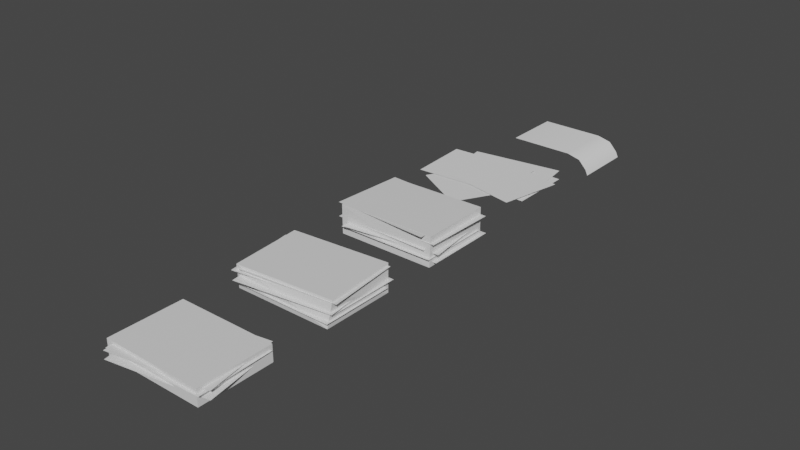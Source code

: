# Source: BasicPaperStack.blend  (saved by Blender 2.81.16; exported with 4.5.12 LTS)
import bpy
from mathutils import Matrix  # noqa: F401  (used for matrix-valued properties, if any)

bpy.ops.wm.read_factory_settings(use_empty=True)
scene = bpy.context.scene
scene.name = 'Scene'

# ---- collections
col_collection = bpy.data.collections.new('Collection'); scene.collection.children.link(col_collection)

# ---- materials (node trees are filled in below, after node groups)
mat_material = bpy.data.materials.new('Material')
mat_material.alpha_threshold = 0.0
mat_material.use_transparent_shadow = False
mat_material.line_color = (0.0, 0.0, 0.0, 1.0)

# ---- material node trees
mat_material.use_nodes = True; mat_material.node_tree.nodes.clear()
_N = mat_material.node_tree.nodes; _L = mat_material.node_tree.links
n0 = _N.new('ShaderNodeOutputMaterial'); n0.name = 'Material Output'; n0.location = (300, 300)
n1 = _N.new('ShaderNodeBsdfPrincipled'); n1.name = 'Principled BSDF'; n1.location = (10, 300)
n1.distribution = 'GGX'
n1.subsurface_method = 'BURLEY'
n1.inputs[2].default_value = 0.4
n1.inputs[3].default_value = 1.45
n1.inputs[27].default_value = (0.0, 0.0, 0.0, 1.0)
n1.inputs[28].default_value = 1.0
_L.new(n1.outputs[0], n0.inputs[0])
n0.is_active_output = True

# ---- world
world_world = bpy.data.worlds.new('World'); scene.world = world_world
world_world.use_nodes = True; world_world.node_tree.nodes.clear()
_N = world_world.node_tree.nodes; _L = world_world.node_tree.links
n0 = _N.new('ShaderNodeOutputWorld'); n0.name = 'World Output'; n0.location = (300, 300)
n1 = _N.new('ShaderNodeBackground'); n1.name = 'Background'; n1.location = (10, 300)
n1.inputs[0].default_value = (0.05088, 0.05088, 0.05088, 1.0)
_L.new(n1.outputs[0], n0.inputs[0])
n0.is_active_output = True
world_world.color = (0.05088, 0.05088, 0.05088)
world_world.use_sun_shadow = False
world_world.sun_shadow_jitter_overblur = 0.0

# ---- meshes
me_cube = bpy.data.meshes.new('Cube')
me_cube.from_pydata([(1.075, 0.7879, 0.1743), (1.075, 0.7879, -0.1743), (1.075, -0.7879, 0.1743), (1.075, -0.7879, -0.1743), (-1.075, 0.7879, 0.1743), (-1.075, 0.7879, -0.1743), (-1.075, -0.7879, 0.1743), (-1.075, -0.7879, -0.1743), (0.9685, 0.902, 0.1184), (1.221, -0.6533, 0.1184), (-1.154, 0.5571, 0.1184), (-0.901, -0.9983, 0.1184), (0.9925, 0.879, -0.02834), (1.245, -0.6764, -0.02834), (-1.13, 0.534, -0.02834), (-0.877, -1.021, -0.02834), (1.111, 0.7459, 0.07684), (1.154, -0.8292, 0.07684), (-1.039, 0.6869, 0.07684), (-0.9953, -0.8883, 0.07684)], [], [(0, 4, 6, 2), (3, 2, 6, 7), (7, 6, 4, 5), (5, 1, 3, 7), (1, 0, 2, 3), (5, 4, 0, 1), (8, 10, 11, 9), (12, 14, 15, 13), (16, 18, 19, 17)])
_uv = me_cube.uv_layers.new(name='UVMap')
_uv.uv.foreach_set('vector', [0.9391, 0.7776, 0.9391, 0.9499, 0.8128, 0.9499, 0.8128, 0.7776, 0.8692, 0.01226, 0.984, 0.01226, 0.984, 0.7203, 0.8692, 0.7203, 0.9835, 0.5299, 0.8687, 0.5299, 0.8687, 0.01105, 0.9835, 0.01105, 0.03083, 0.9677, 0.03083, 0.01884, 0.7262, 0.01884, 0.7262, 0.9677, 0.8687, 0.5299, 0.7539, 0.5299, 0.7539, 0.01105, 0.8687, 0.01105, 0.8692, 0.7203, 0.7544, 0.7203, 0.7544, 0.01226, 0.8692, 0.01226, 0.9391, 0.7776, 0.9391, 0.9499, 0.8128, 0.9499, 0.8128, 0.7776, 0.9391, 0.7776, 0.9391, 0.9499, 0.8128, 0.9499, 0.8128, 0.7776, 0.9391, 0.7776, 0.9391, 0.9499, 0.8128, 0.9499, 0.8128, 0.7776])
me_cube.materials.append(mat_material)
me_cube.use_remesh_preserve_volume = False
me_cube.use_remesh_preserve_attributes = False
me_cube.use_mirror_vertex_groups = False
me_cube.update()
me_cube_001 = bpy.data.meshes.new('Cube.001')
me_cube_001.from_pydata([(1.011, 0.8688, 0.3754), (1.075, 0.7879, -0.1743), (1.133, -0.7022, 0.3754), (1.075, -0.7879, -0.1743), (-1.133, 0.7022, 0.3754), (-1.075, 0.7879, -0.1743), (-1.011, -0.8688, 0.3754), (-1.075, -0.7879, -0.1743), (0.9911, 0.7811, 0.1364), (1.18, -0.7834, 0.1364), (-1.144, 0.5237, 0.1364), (-0.955, -1.041, 0.1364), (1.131, 0.719, -0.02834), (1.135, -0.8568, -0.02834), (-1.019, 0.7144, -0.02834), (-1.016, -0.8613, -0.02834), (1.127, 0.8758, 0.0741), (1.13, -0.6999, 0.0741), (-1.023, 0.8721, 0.0741), (-1.02, -0.7036, 0.0741), (0.8467, 0.9005, 0.2632), (1.06, -0.6607, 0.2632), (-1.284, 0.6089, 0.2632), (-1.07, -0.9523, 0.2632), (1.075, 0.8552, 0.3277), (1.227, -0.7132, 0.3277), (-1.065, 0.6476, 0.3277), (-0.9134, -0.9208, 0.3277)], [], [(0, 4, 6, 2), (3, 2, 6, 7), (7, 6, 4, 5), (5, 1, 3, 7), (1, 0, 2, 3), (5, 4, 0, 1), (8, 10, 11, 9), (12, 14, 15, 13), (16, 18, 19, 17), (20, 22, 23, 21), (24, 26, 27, 25)])
_uv = me_cube_001.uv_layers.new(name='UVMap')
_uv.uv.foreach_set('vector', [0.9391, 0.7776, 0.9391, 0.9499, 0.8128, 0.9499, 0.8128, 0.7776, 0.8692, 0.01226, 0.984, 0.01226, 0.984, 0.7203, 0.8692, 0.7203, 0.9835, 0.5299, 0.8687, 0.5299, 0.8687, 0.01105, 0.9835, 0.01105, 0.03083, 0.9677, 0.03083, 0.01884, 0.7262, 0.01884, 0.7262, 0.9677, 0.8687, 0.5299, 0.7539, 0.5299, 0.7539, 0.01105, 0.8687, 0.01105, 0.8692, 0.7203, 0.7544, 0.7203, 0.7544, 0.01226, 0.8692, 0.01226, 0.9391, 0.7776, 0.9391, 0.9499, 0.8128, 0.9499, 0.8128, 0.7776, 0.9391, 0.7776, 0.9391, 0.9499, 0.8128, 0.9499, 0.8128, 0.7776, 0.9391, 0.7776, 0.9391, 0.9499, 0.8128, 0.9499, 0.8128, 0.7776, 0.9391, 0.7776, 0.9391, 0.9499, 0.8128, 0.9499, 0.8128, 0.7776, 0.9391, 0.7776, 0.9391, 0.9499, 0.8128, 0.9499, 0.8128, 0.7776])
me_cube_001.materials.append(mat_material)
me_cube_001.use_remesh_preserve_volume = False
me_cube_001.use_remesh_preserve_attributes = False
me_cube_001.use_mirror_vertex_groups = False
me_cube_001.update()
me_cube_002 = bpy.data.meshes.new('Cube.002')
me_cube_002.from_pydata([(1.062, 0.8059, 0.4681), (1.075, 0.7879, -0.1743), (1.088, -0.7696, 0.4681), (1.075, -0.7879, -0.1743), (-1.088, 0.7696, 0.4681), (-1.075, 0.7879, -0.1743), (-1.062, -0.8059, 0.4681), (-1.075, -0.7879, -0.1743), (1.024, 0.8697, 0.09775), (1.212, -0.6947, 0.09775), (-1.111, 0.6123, 0.09775), (-0.9225, -0.9521, 0.09775), (1.111, 0.7168, 0.02218), (1.114, -0.859, 0.02218), (-1.039, 0.7122, 0.02218), (-1.036, -0.8635, 0.02218), (1.158, 0.8782, -0.09228), (1.161, -0.6975, -0.09228), (-0.9922, 0.8745, -0.09228), (-0.9895, -0.7012, -0.09228), (1.017, 0.7341, 0.1736), (0.9782, -0.8412, 0.1736), (-1.132, 0.7872, 0.1736), (-1.171, -0.7881, 0.1736), (1.203, 0.7817, 0.327), (1.171, -0.7937, 0.327), (-0.9465, 0.8262, 0.327), (-0.9791, -0.7493, 0.327), (1.061, 0.6738, 0.4666), (0.9656, -0.8991, 0.4666), (-1.085, 0.8041, 0.4666), (-1.181, -0.7688, 0.4666)], [], [(0, 4, 6, 2), (3, 2, 6, 7), (7, 6, 4, 5), (5, 1, 3, 7), (1, 0, 2, 3), (5, 4, 0, 1), (8, 10, 11, 9), (12, 14, 15, 13), (16, 18, 19, 17), (20, 22, 23, 21), (24, 26, 27, 25), (28, 30, 31, 29)])
_uv = me_cube_002.uv_layers.new(name='UVMap')
_uv.uv.foreach_set('vector', [0.9391, 0.7776, 0.9391, 0.9499, 0.8128, 0.9499, 0.8128, 0.7776, 0.8692, 0.01226, 0.984, 0.01226, 0.984, 0.7203, 0.8692, 0.7203, 0.9835, 0.5299, 0.8687, 0.5299, 0.8687, 0.01105, 0.9835, 0.01105, 0.03083, 0.9677, 0.03083, 0.01884, 0.7262, 0.01884, 0.7262, 0.9677, 0.8687, 0.5299, 0.7539, 0.5299, 0.7539, 0.01105, 0.8687, 0.01105, 0.8692, 0.7203, 0.7544, 0.7203, 0.7544, 0.01226, 0.8692, 0.01226, 0.9391, 0.7776, 0.9391, 0.9499, 0.8128, 0.9499, 0.8128, 0.7776, 0.9391, 0.7776, 0.9391, 0.9499, 0.8128, 0.9499, 0.8128, 0.7776, 0.9391, 0.7776, 0.9391, 0.9499, 0.8128, 0.9499, 0.8128, 0.7776, 0.9391, 0.7776, 0.9391, 0.9499, 0.8128, 0.9499, 0.8128, 0.7776, 0.9391, 0.7776, 0.9391, 0.9499, 0.8128, 0.9499, 0.8128, 0.7776, 0.9391, 0.7776, 0.9391, 0.9499, 0.8128, 0.9499, 0.8128, 0.7776])
me_cube_002.materials.append(mat_material)
me_cube_002.use_remesh_preserve_volume = False
me_cube_002.use_remesh_preserve_attributes = False
me_cube_002.use_mirror_vertex_groups = False
me_cube_002.update()
me_plane = bpy.data.meshes.new('Plane')
me_plane.from_pydata([(-1.0, -0.6967, 0.0), (1.0, -0.6967, 0.0), (-1.0, 0.6967, 0.0), (1.0, 0.6967, 0.0), (-1.116, -0.6204, 0.04371), (0.8423, -1.026, 0.04371), (-0.8333, 0.744, 0.04371), (1.125, 0.3382, 0.04371), (-1.005, -0.6164, 0.01129), (0.9753, -0.3377, 0.01129), (-1.199, 0.7634, 0.01129), (0.7811, 1.042, 0.01129), (-1.518, -0.8692, 0.04051), (0.4786, -0.7564, 0.04051), (-1.597, 0.522, 0.04051), (0.4, 0.6348, 0.04051), (-0.05923, -1.676, 0.02507), (0.9218, 0.06652, 0.02507), (-1.273, -0.9929, 0.02507), (-0.2925, 0.75, 0.02507)], [], [(0, 1, 3, 2), (4, 5, 7, 6), (8, 9, 11, 10), (12, 13, 15, 14), (16, 17, 19, 18)])
_uv = me_plane.uv_layers.new(name='UVMap')
_uv.uv.foreach_set('vector', [0.4176, 0.9998, 0.0001742, 0.9998, 0.0001742, 0.709, 0.4176, 0.709, 0.7087, 0.4179, 0.7087, 0.8353, 0.4179, 0.8353, 0.4179, 0.4179, 0.2913, 0.0001743, 0.7087, 0.0001742, 0.7087, 0.291, 0.2913, 0.291, 0.0001742, 0.4179, 0.4176, 0.4179, 0.4176, 0.7087, 0.0001742, 0.7087, 0.291, 0.0001742, 0.291, 0.4176, 0.0001742, 0.4176, 0.0001744, 0.0001743])
me_plane.use_remesh_fix_poles = True
me_plane.use_remesh_preserve_attributes = False
me_plane.use_mirror_vertex_groups = False
me_plane.update()
me_plane_001 = bpy.data.meshes.new('Plane.001')
me_plane_001.from_pydata([(-1.0, -0.6643, 0.0), (0.9413, -0.665, -0.3839), (-1.0, 0.6643, 0.0), (0.9413, 0.6635, -0.3839), (0.4031, -0.665, 0.001122), (0.705, -0.665, -0.07169), (0.8866, -0.665, -0.2654), (0.8866, 0.6635, -0.2654), (0.705, 0.6635, -0.07169), (0.4031, 0.6635, 0.001122)], [], [(6, 1, 3, 7), (0, 4, 9, 2), (4, 5, 8, 9), (5, 6, 7, 8)])
me_plane_001.polygons.foreach_set('use_smooth', [True] * 4)
_uv = me_plane_001.uv_layers.new(name='UVMap')
_uv.uv.foreach_set('vector', [0.0001789, 0.06192, 0.0002015, 7.934e-05, 0.6297, 0.0003083, 0.6297, 0.06215, 0.0002015, 0.9997, 7.934e-05, 0.3349, 0.6296, 0.3351, 0.6297, 0.9999, 7.934e-05, 0.3349, 0.0001331, 0.1877, 0.6296, 0.188, 0.6296, 0.3351, 0.0001331, 0.1877, 0.0001789, 0.06192, 0.6297, 0.06215, 0.6296, 0.188])
me_plane_001.use_remesh_fix_poles = True
me_plane_001.use_remesh_preserve_attributes = False
me_plane_001.use_mirror_vertex_groups = False
me_plane_001.update()

# ---- objects
ob_basicstack = bpy.data.objects.new('BasicStack', me_cube)
ob_twiststack = bpy.data.objects.new('TwistStack', me_cube_001)
ob_stack = bpy.data.objects.new('Stack', me_cube_002)
ob_papers = bpy.data.objects.new('Papers', me_plane)
ob_hangingpaper = bpy.data.objects.new('HangingPaper', me_plane_001)

# ---- transforms, parenting, visibility, modifiers, constraints
ob_basicstack.location = (0.0, 0.0, 0.0)
ob_basicstack.lock_rotations_4d = False
ob_basicstack.empty_display_type = 'ARROWS'
ob_basicstack.lineart.crease_threshold = 0.0
ob_twiststack.location = (0.0, 2.835, 0.0)
ob_twiststack.lock_rotations_4d = False
ob_twiststack.empty_display_type = 'ARROWS'
ob_twiststack.lineart.crease_threshold = 0.0
ob_stack.location = (0.0, 5.578, 0.0)
ob_stack.lock_rotations_4d = False
ob_stack.empty_display_type = 'ARROWS'
ob_stack.lineart.crease_threshold = 0.0
ob_papers.location = (0.0, 8.613, 0.0)
ob_papers.lineart.crease_threshold = 0.0
ob_hangingpaper.location = (0.0, 11.26, 0.0)
ob_hangingpaper.lineart.crease_threshold = 0.0

# ---- collection membership
col_collection.objects.link(ob_basicstack)
col_collection.objects.link(ob_twiststack)
col_collection.objects.link(ob_stack)
col_collection.objects.link(ob_papers)
col_collection.objects.link(ob_hangingpaper)

# ---- scene / render settings (as saved in the file)
scene.frame_start = 1; scene.frame_end = 250; scene.frame_set(1)
scene.render.engine = 'BLENDER_EEVEE_NEXT'
scene.cycles.use_denoising = False
scene.cycles.samples = 128
scene.cycles.sampling_pattern = 'TABULATED_SOBOL'
scene.cycles.use_adaptive_sampling = False
scene.cycles.use_light_tree = False
scene.view_settings.view_transform = 'Filmic'
bpy.context.view_layer.update()

# ---- added for rendering (the .blend has no active camera and no usable light): camera, sun
cam_auto = bpy.data.cameras.new('AutoCamera')
cam_auto.lens = 50.0
cam_auto.sensor_width = 36.0
cam_auto.clip_end = 1000.0
ob_auto_camera = bpy.data.objects.new('AutoCamera', cam_auto)
scene.collection.objects.link(ob_auto_camera)
ob_auto_camera.location = (12.1098, -9.29266, 9.87055)
ob_auto_camera.rotation_euler = (1.09748, -7.21219e-08, 0.694738)
scene.camera = ob_auto_camera
light_auto_sun = bpy.data.lights.new('AutoSun', 'SUN')
light_auto_sun.energy = 3.0
light_auto_sun.angle = 0.0523599
ob_auto_sun = bpy.data.objects.new('AutoSun', light_auto_sun)
scene.collection.objects.link(ob_auto_sun)
ob_auto_sun.rotation_euler = (0.872665, 0.174533, 0.523599)
bpy.context.view_layer.update()
